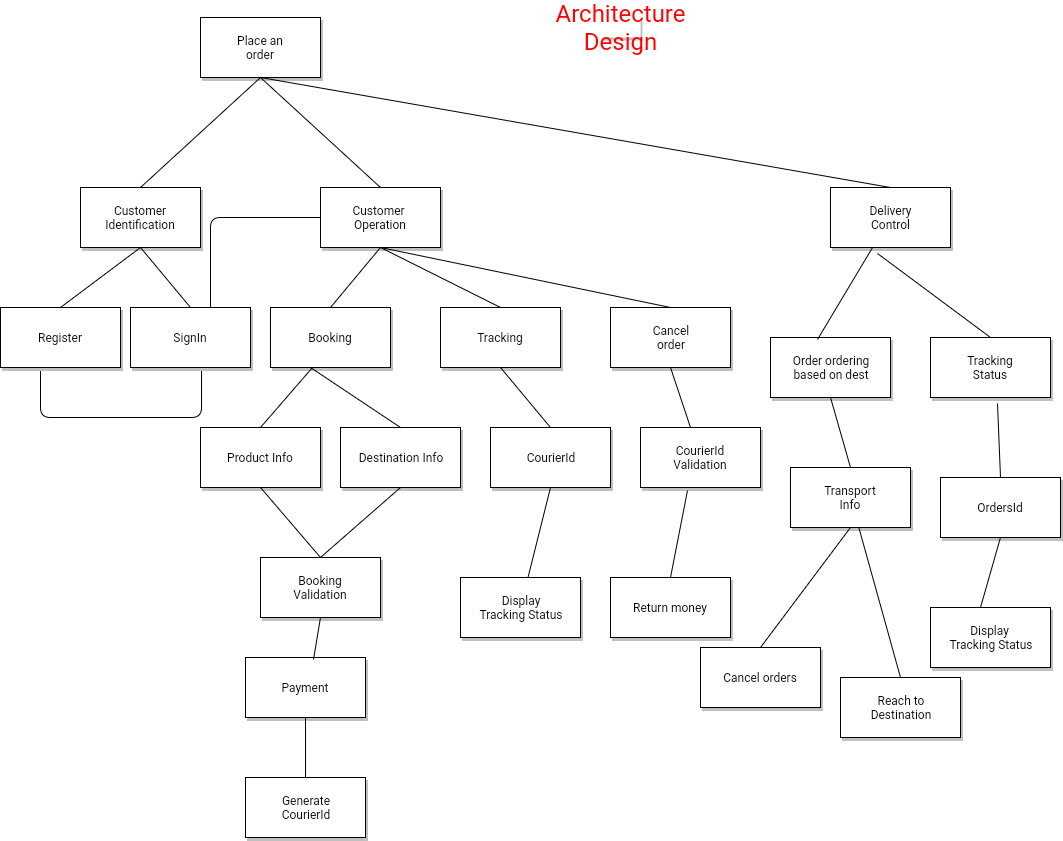

The diagram above was exported from draw.io. Its source (the exported page's mxGraphModel, read from the mxfile embedded in the PNG):
<mxGraphModel dx="430" dy="202" grid="1" gridSize="10" guides="1" tooltips="1" connect="1" arrows="1" fold="1" page="1" pageScale="1" pageWidth="850" pageHeight="1100" background="#ffffff" math="0" shadow="0">
  <root>
    <mxCell id="0" />
    <mxCell id="1" parent="0" />
    <mxCell id="4" value="Place an&lt;div&gt;order&lt;/div&gt;" style="whiteSpace=wrap;html=1;shadow=1;" parent="1" vertex="1">
      <mxGeometry x="320" y="30" width="120" height="60" as="geometry" />
    </mxCell>
    <mxCell id="14" value="" style="endArrow=classic;html=1;exitX=0.5;exitY=1;" parent="1" source="19" edge="1">
      <mxGeometry x="270" y="104" width="50" height="50" as="geometry">
        <mxPoint x="370" y="104" as="sourcePoint" />
        <mxPoint x="520" y="220" as="targetPoint" />
      </mxGeometry>
    </mxCell>
    <mxCell id="15" value="Customer&lt;div&gt;Identification&lt;/div&gt;" style="whiteSpace=wrap;html=1;shadow=1;" parent="1" vertex="1">
      <mxGeometry x="200" y="200" width="120" height="60" as="geometry" />
    </mxCell>
    <mxCell id="19" value="Customer&amp;nbsp;&lt;div&gt;Operation&lt;/div&gt;" style="whiteSpace=wrap;html=1;shadow=1;" parent="1" vertex="1">
      <mxGeometry x="440" y="200" width="120" height="60" as="geometry" />
    </mxCell>
    <mxCell id="23" value="SignIn" style="whiteSpace=wrap;html=1;shadow=1;" parent="1" vertex="1">
      <mxGeometry x="250" y="320" width="120" height="60" as="geometry" />
    </mxCell>
    <mxCell id="25" value="Register" style="whiteSpace=wrap;html=1;shadow=1;" parent="1" vertex="1">
      <mxGeometry x="120" y="320" width="120" height="60" as="geometry" />
    </mxCell>
    <mxCell id="29" value="Booking" style="whiteSpace=wrap;html=1;shadow=1;" parent="1" vertex="1">
      <mxGeometry x="390" y="320" width="120" height="60" as="geometry" />
    </mxCell>
    <mxCell id="30" value="Cancel&lt;div&gt;order&lt;/div&gt;" style="whiteSpace=wrap;html=1;shadow=1;" parent="1" vertex="1">
      <mxGeometry x="730" y="320" width="120" height="60" as="geometry" />
    </mxCell>
    <mxCell id="31" value="Tracking" style="whiteSpace=wrap;html=1;shadow=1;" parent="1" vertex="1">
      <mxGeometry x="560" y="320" width="120" height="60" as="geometry" />
    </mxCell>
    <mxCell id="33" value="Booking&lt;div&gt;Validation&lt;/div&gt;" style="whiteSpace=wrap;html=1;shadow=1;" parent="1" vertex="1">
      <mxGeometry x="380" y="570" width="120" height="60" as="geometry" />
    </mxCell>
    <mxCell id="35" value="Return money" style="whiteSpace=wrap;html=1;shadow=1;" parent="1" vertex="1">
      <mxGeometry x="730" y="590" width="120" height="60" as="geometry" />
    </mxCell>
    <mxCell id="43" value="" style="endArrow=none;html=1;exitX=0.5;exitY=0;" parent="1" source="15" edge="1">
      <mxGeometry width="50" height="50" relative="1" as="geometry">
        <mxPoint x="170" y="170" as="sourcePoint" />
        <mxPoint x="380" y="90" as="targetPoint" />
      </mxGeometry>
    </mxCell>
    <mxCell id="44" value="" style="endArrow=none;html=1;entryX=0.5;entryY=1;exitX=0.5;exitY=0;" parent="1" source="23" target="15" edge="1">
      <mxGeometry width="50" height="50" relative="1" as="geometry">
        <mxPoint x="110" y="570" as="sourcePoint" />
        <mxPoint x="160" y="520" as="targetPoint" />
      </mxGeometry>
    </mxCell>
    <mxCell id="45" value="" style="endArrow=none;html=1;entryX=0.5;entryY=1;exitX=0.5;exitY=0;" parent="1" source="19" target="4" edge="1">
      <mxGeometry width="50" height="50" relative="1" as="geometry">
        <mxPoint x="110" y="270" as="sourcePoint" />
        <mxPoint x="160" y="220" as="targetPoint" />
      </mxGeometry>
    </mxCell>
    <mxCell id="46" value="" style="endArrow=none;html=1;entryX=0.5;entryY=1;exitX=0.5;exitY=0;" parent="1" source="25" target="15" edge="1">
      <mxGeometry width="50" height="50" relative="1" as="geometry">
        <mxPoint x="80" y="370" as="sourcePoint" />
        <mxPoint x="290" y="540" as="targetPoint" />
      </mxGeometry>
    </mxCell>
    <mxCell id="48" value="" style="endArrow=none;html=1;entryX=0.5;entryY=1;exitX=0.5;exitY=0;" parent="1" source="29" target="19" edge="1">
      <mxGeometry width="50" height="50" relative="1" as="geometry">
        <mxPoint x="590" y="310" as="sourcePoint" />
        <mxPoint x="640" y="260" as="targetPoint" />
      </mxGeometry>
    </mxCell>
    <mxCell id="49" value="" style="endArrow=none;html=1;entryX=0.5;entryY=1;exitX=0.5;exitY=0;" parent="1" source="31" target="19" edge="1">
      <mxGeometry width="50" height="50" relative="1" as="geometry">
        <mxPoint x="660" y="310" as="sourcePoint" />
        <mxPoint x="710" y="260" as="targetPoint" />
      </mxGeometry>
    </mxCell>
    <mxCell id="50" value="" style="endArrow=none;html=1;entryX=0.5;entryY=1;exitX=0.5;exitY=0;" parent="1" source="30" target="19" edge="1">
      <mxGeometry width="50" height="50" relative="1" as="geometry">
        <mxPoint x="750" y="300" as="sourcePoint" />
        <mxPoint x="800" y="250" as="targetPoint" />
      </mxGeometry>
    </mxCell>
    <mxCell id="51" value="Product Info" style="whiteSpace=wrap;html=1;shadow=1;" parent="1" vertex="1">
      <mxGeometry x="320" y="440" width="120" height="60" as="geometry" />
    </mxCell>
    <mxCell id="52" value="Destination Info" style="whiteSpace=wrap;html=1;shadow=1;" parent="1" vertex="1">
      <mxGeometry x="460" y="440" width="120" height="60" as="geometry" />
    </mxCell>
    <mxCell id="53" value="CourierId&lt;div&gt;Validation&lt;/div&gt;" style="whiteSpace=wrap;html=1;shadow=1;" parent="1" vertex="1">
      <mxGeometry x="760" y="440" width="120" height="60" as="geometry" />
    </mxCell>
    <mxCell id="54" value="CourierId" style="whiteSpace=wrap;html=1;shadow=1;" parent="1" vertex="1">
      <mxGeometry x="610" y="440" width="120" height="60" as="geometry" />
    </mxCell>
    <mxCell id="55" value="" style="endArrow=none;html=1;entryX=0.5;entryY=1;exitX=0.5;exitY=0;" parent="1" source="54" target="31" edge="1">
      <mxGeometry width="50" height="50" relative="1" as="geometry">
        <mxPoint x="110" y="740" as="sourcePoint" />
        <mxPoint x="160" y="690" as="targetPoint" />
      </mxGeometry>
    </mxCell>
    <mxCell id="56" value="" style="endArrow=none;html=1;entryX=0.35;entryY=1;entryPerimeter=0;exitX=0.5;exitY=0;" parent="1" source="51" target="29" edge="1">
      <mxGeometry width="50" height="50" relative="1" as="geometry">
        <mxPoint x="110" y="740" as="sourcePoint" />
        <mxPoint x="160" y="690" as="targetPoint" />
      </mxGeometry>
    </mxCell>
    <mxCell id="57" value="" style="endArrow=none;html=1;exitX=0.5;exitY=0;" parent="1" source="52" edge="1">
      <mxGeometry width="50" height="50" relative="1" as="geometry">
        <mxPoint x="480" y="460" as="sourcePoint" />
        <mxPoint x="430" y="380" as="targetPoint" />
      </mxGeometry>
    </mxCell>
    <mxCell id="59" value="" style="endArrow=none;html=1;entryX=0.5;entryY=1;" parent="1" source="53" target="30" edge="1">
      <mxGeometry width="50" height="50" relative="1" as="geometry">
        <mxPoint x="110" y="700" as="sourcePoint" />
        <mxPoint x="160" y="650" as="targetPoint" />
      </mxGeometry>
    </mxCell>
    <mxCell id="60" value="" style="endArrow=none;html=1;entryX=0.392;entryY=1.05;entryPerimeter=0;exitX=0.5;exitY=0;" parent="1" source="35" target="53" edge="1">
      <mxGeometry width="50" height="50" relative="1" as="geometry">
        <mxPoint x="680" y="540" as="sourcePoint" />
        <mxPoint x="160" y="650" as="targetPoint" />
      </mxGeometry>
    </mxCell>
    <mxCell id="61" value="" style="endArrow=none;html=1;entryX=0.5;entryY=1;exitX=0.5;exitY=0;" parent="1" source="33" target="51" edge="1">
      <mxGeometry width="50" height="50" relative="1" as="geometry">
        <mxPoint x="110" y="720" as="sourcePoint" />
        <mxPoint x="160" y="670" as="targetPoint" />
      </mxGeometry>
    </mxCell>
    <mxCell id="62" value="" style="endArrow=none;html=1;entryX=0.5;entryY=1;" parent="1" target="52" edge="1">
      <mxGeometry width="50" height="50" relative="1" as="geometry">
        <mxPoint x="440" y="570" as="sourcePoint" />
        <mxPoint x="630" y="540" as="targetPoint" />
      </mxGeometry>
    </mxCell>
    <mxCell id="63" value="Payment" style="whiteSpace=wrap;html=1;shadow=1;" parent="1" vertex="1">
      <mxGeometry x="365" y="670" width="120" height="60" as="geometry" />
    </mxCell>
    <mxCell id="64" value="Display&lt;div&gt;Tracking Status&lt;/div&gt;" style="whiteSpace=wrap;html=1;shadow=1;" parent="1" vertex="1">
      <mxGeometry x="580" y="590" width="120" height="60" as="geometry" />
    </mxCell>
    <mxCell id="65" value="" style="endArrow=none;html=1;entryX=0.5;entryY=1;exitX=0.567;exitY=0.033;exitPerimeter=0;" parent="1" source="63" target="33" edge="1">
      <mxGeometry width="50" height="50" relative="1" as="geometry">
        <mxPoint x="110" y="800" as="sourcePoint" />
        <mxPoint x="440" y="640" as="targetPoint" />
      </mxGeometry>
    </mxCell>
    <mxCell id="66" value="" style="endArrow=none;html=1;entryX=0.5;entryY=1;" parent="1" source="64" target="54" edge="1">
      <mxGeometry width="50" height="50" relative="1" as="geometry">
        <mxPoint x="110" y="800" as="sourcePoint" />
        <mxPoint x="160" y="750" as="targetPoint" />
      </mxGeometry>
    </mxCell>
    <mxCell id="67" value="Generate&lt;div&gt;CourierId&lt;/div&gt;" style="whiteSpace=wrap;html=1;shadow=1;" parent="1" vertex="1">
      <mxGeometry x="365" y="790" width="120" height="60" as="geometry" />
    </mxCell>
    <mxCell id="68" value="" style="endArrow=none;html=1;entryX=0.5;entryY=1;" parent="1" source="67" target="63" edge="1">
      <mxGeometry width="50" height="50" relative="1" as="geometry">
        <mxPoint x="110" y="940" as="sourcePoint" />
        <mxPoint x="160" y="890" as="targetPoint" />
      </mxGeometry>
    </mxCell>
    <mxCell id="70" value="Delivery&lt;div&gt;Control&lt;/div&gt;" style="whiteSpace=wrap;html=1;shadow=1;" parent="1" vertex="1">
      <mxGeometry x="950" y="200" width="120" height="60" as="geometry" />
    </mxCell>
    <mxCell id="72" value="" style="endArrow=none;html=1;entryX=0.5;entryY=1;exitX=0.5;exitY=0;" parent="1" source="70" target="4" edge="1">
      <mxGeometry width="50" height="50" relative="1" as="geometry">
        <mxPoint x="770" y="140" as="sourcePoint" />
        <mxPoint x="820" y="90" as="targetPoint" />
      </mxGeometry>
    </mxCell>
    <mxCell id="73" value="Order ordering&lt;div&gt;based on dest&lt;/div&gt;" style="whiteSpace=wrap;html=1;shadow=1;" parent="1" vertex="1">
      <mxGeometry x="890" y="350" width="120" height="60" as="geometry" />
    </mxCell>
    <mxCell id="74" value="" style="endArrow=none;html=1;exitX=0.392;exitY=0.033;exitPerimeter=0;" parent="1" source="73" target="70" edge="1">
      <mxGeometry width="50" height="50" relative="1" as="geometry">
        <mxPoint x="920" y="370" as="sourcePoint" />
        <mxPoint x="970" y="320" as="targetPoint" />
      </mxGeometry>
    </mxCell>
    <mxCell id="75" value="Tracking&lt;div&gt;Status&lt;/div&gt;" style="whiteSpace=wrap;html=1;shadow=1;" parent="1" vertex="1">
      <mxGeometry x="1050" y="350" width="120" height="60" as="geometry" />
    </mxCell>
    <mxCell id="76" value="OrdersId" style="whiteSpace=wrap;html=1;shadow=1;" parent="1" vertex="1">
      <mxGeometry x="1060" y="490" width="120" height="60" as="geometry" />
    </mxCell>
    <mxCell id="77" value="Display&amp;nbsp;&lt;div&gt;Tracking Status&lt;/div&gt;" style="whiteSpace=wrap;html=1;shadow=1;" parent="1" vertex="1">
      <mxGeometry x="1050" y="620" width="120" height="60" as="geometry" />
    </mxCell>
    <mxCell id="79" value="" style="endArrow=none;html=1;entryX=0.558;entryY=1.1;entryPerimeter=0;exitX=0.5;exitY=0;" parent="1" source="76" target="75" edge="1">
      <mxGeometry width="50" height="50" relative="1" as="geometry">
        <mxPoint x="1050" y="500" as="sourcePoint" />
        <mxPoint x="1100" y="450" as="targetPoint" />
      </mxGeometry>
    </mxCell>
    <mxCell id="81" value="" style="endArrow=none;html=1;entryX=0.5;entryY=1;" parent="1" target="76" edge="1">
      <mxGeometry width="50" height="50" relative="1" as="geometry">
        <mxPoint x="1100" y="620" as="sourcePoint" />
        <mxPoint x="1150" y="570" as="targetPoint" />
      </mxGeometry>
    </mxCell>
    <mxCell id="82" value="" style="endArrow=none;html=1;entryX=0.392;entryY=1.1;entryPerimeter=0;exitX=0.5;exitY=0;" parent="1" source="75" target="70" edge="1">
      <mxGeometry width="50" height="50" relative="1" as="geometry">
        <mxPoint x="1060" y="360" as="sourcePoint" />
        <mxPoint x="1110" y="310" as="targetPoint" />
      </mxGeometry>
    </mxCell>
    <mxCell id="83" value="" style="endArrow=none;html=1;entryX=0.5;entryY=1;exitX=0.5;exitY=0;" parent="1" source="84" target="73" edge="1">
      <mxGeometry width="50" height="50" relative="1" as="geometry">
        <mxPoint x="990" y="530" as="sourcePoint" />
        <mxPoint x="960" y="420" as="targetPoint" />
      </mxGeometry>
    </mxCell>
    <mxCell id="84" value="&lt;div&gt;Transport&lt;/div&gt;&lt;div&gt;Info&lt;/div&gt;" style="whiteSpace=wrap;html=1;shadow=1;" parent="1" vertex="1">
      <mxGeometry x="910" y="480" width="120" height="60" as="geometry" />
    </mxCell>
    <mxCell id="86" value="Cancel orders" style="whiteSpace=wrap;html=1;shadow=1;" parent="1" vertex="1">
      <mxGeometry x="820" y="660" width="120" height="60" as="geometry" />
    </mxCell>
    <mxCell id="87" value="Reach to&lt;div&gt;Destination&lt;/div&gt;" style="whiteSpace=wrap;html=1;shadow=1;" parent="1" vertex="1">
      <mxGeometry x="960" y="690" width="120" height="60" as="geometry" />
    </mxCell>
    <mxCell id="88" value="" style="endArrow=none;html=1;entryX=0.5;entryY=1;exitX=0.5;exitY=0;" parent="1" source="86" target="84" edge="1">
      <mxGeometry width="50" height="50" relative="1" as="geometry">
        <mxPoint x="920" y="630" as="sourcePoint" />
        <mxPoint x="970" y="580" as="targetPoint" />
      </mxGeometry>
    </mxCell>
    <mxCell id="89" value="" style="endArrow=none;html=1;exitX=0.5;exitY=0;" parent="1" source="87" target="84" edge="1">
      <mxGeometry width="50" height="50" relative="1" as="geometry">
        <mxPoint x="950" y="670" as="sourcePoint" />
        <mxPoint x="1000" y="620" as="targetPoint" />
      </mxGeometry>
    </mxCell>
    <mxCell id="94" value="&lt;font style=&quot;font-size: 24px&quot; color=&quot;#ff0000&quot;&gt;Architecture Design&lt;/font&gt;" style="text;html=1;strokeColor=none;fillColor=#ffffff;align=center;verticalAlign=middle;whiteSpace=wrap;shadow=1;" parent="1" vertex="1">
      <mxGeometry x="720" y="30" width="40" height="20" as="geometry" />
    </mxCell>
    <mxCell id="103" value="" style="endArrow=none;html=1;edgeStyle=orthogonalEdgeStyle;entryX=0.592;entryY=1.067;entryPerimeter=0;exitX=0.333;exitY=1.067;exitPerimeter=0;" parent="1" source="25" target="23" edge="1">
      <mxGeometry relative="1" as="geometry">
        <mxPoint x="160" y="430" as="sourcePoint" />
        <mxPoint x="320" y="430" as="targetPoint" />
        <Array as="points">
          <mxPoint x="160" y="430" />
          <mxPoint x="321" y="430" />
        </Array>
      </mxGeometry>
    </mxCell>
    <mxCell id="106" value="" style="endArrow=none;html=1;edgeStyle=orthogonalEdgeStyle;entryX=0;entryY=0.5;exitX=0.667;exitY=0;exitPerimeter=0;" parent="1" source="23" target="19" edge="1">
      <mxGeometry relative="1" as="geometry">
        <mxPoint x="310" y="280" as="sourcePoint" />
        <mxPoint x="470" y="280" as="targetPoint" />
        <Array as="points">
          <mxPoint x="330" y="230" />
        </Array>
      </mxGeometry>
    </mxCell>
    <mxCell id="107" value="" style="resizable=0;html=1;align=left;verticalAlign=bottom;labelBackgroundColor=#ffffff;fontSize=10;" parent="106" connectable="0" vertex="1">
      <mxGeometry x="-1" relative="1" as="geometry" />
    </mxCell>
    <mxCell id="108" value="" style="resizable=0;html=1;align=right;verticalAlign=bottom;labelBackgroundColor=#ffffff;fontSize=10;" parent="106" connectable="0" vertex="1">
      <mxGeometry x="1" relative="1" as="geometry" />
    </mxCell>
  </root>
</mxGraphModel>